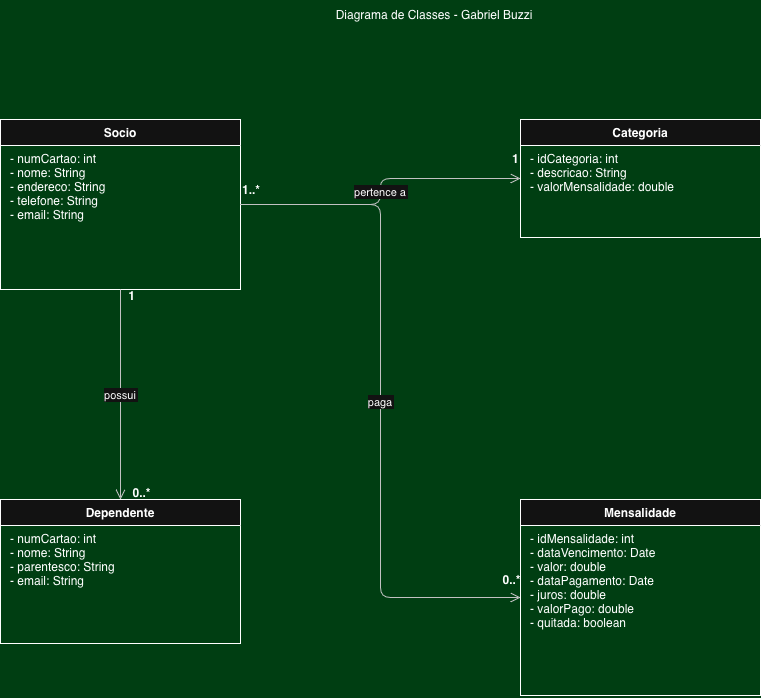

The diagram above was exported from draw.io. Its source (the exported page's mxGraphModel, read from the mxfile embedded in the PNG):
<mxGraphModel dx="1204" dy="821" grid="0" gridSize="10" guides="1" tooltips="1" connect="1" arrows="1" fold="1" page="1" pageScale="1" pageWidth="1169" pageHeight="827" background="#99FFCC" math="0" shadow="0">
  <root>
    <mxCell id="0" />
    <mxCell id="1" parent="0" />
    <mxCell id="Q5Il8WsWaBzmQa7nGzDp-18" parent="1" style="swimlane;fontStyle=1;align=center;startSize=26;" value="Socio" vertex="1">
      <mxGeometry height="170" width="240" x="740" y="400" as="geometry" />
    </mxCell>
    <mxCell id="Q5Il8WsWaBzmQa7nGzDp-19" parent="Q5Il8WsWaBzmQa7nGzDp-18" style="text;strokeColor=none;fillColor=none;align=left;verticalAlign=top;spacingLeft=8;overflow=hidden;" value="- numCartao: int&#10;- nome: String&#10;- endereco: String&#10;- telefone: String&#10;- email: String" vertex="1">
      <mxGeometry height="144" width="240" y="26" as="geometry" />
    </mxCell>
    <mxCell id="Q5Il8WsWaBzmQa7nGzDp-20" parent="1" style="swimlane;fontStyle=1;align=center;startSize=26;" value="Categoria" vertex="1">
      <mxGeometry height="118" width="240" x="1260" y="400" as="geometry" />
    </mxCell>
    <mxCell id="Q5Il8WsWaBzmQa7nGzDp-21" parent="Q5Il8WsWaBzmQa7nGzDp-20" style="text;strokeColor=none;fillColor=none;align=left;verticalAlign=top;spacingLeft=8;overflow=hidden;" value="- idCategoria: int&#10;- descricao: String&#10;- valorMensalidade: double" vertex="1">
      <mxGeometry height="92" width="240" y="26" as="geometry" />
    </mxCell>
    <mxCell id="Q5Il8WsWaBzmQa7nGzDp-22" parent="1" style="swimlane;fontStyle=1;align=center;startSize=26;" value="Dependente" vertex="1">
      <mxGeometry height="144" width="240" x="740" y="780" as="geometry" />
    </mxCell>
    <mxCell id="Q5Il8WsWaBzmQa7nGzDp-23" parent="Q5Il8WsWaBzmQa7nGzDp-22" style="text;align=left;verticalAlign=top;spacingLeft=8;overflow=hidden;" value="- numCartao: int&#10;- nome: String&#10;- parentesco: String&#10;- email: String" vertex="1">
      <mxGeometry height="118" width="240" y="26" as="geometry" />
    </mxCell>
    <mxCell id="Q5Il8WsWaBzmQa7nGzDp-24" parent="1" style="swimlane;fontStyle=1;align=center;startSize=26;" value="Mensalidade" vertex="1">
      <mxGeometry height="196" width="240" x="1260" y="780" as="geometry" />
    </mxCell>
    <mxCell id="Q5Il8WsWaBzmQa7nGzDp-25" parent="Q5Il8WsWaBzmQa7nGzDp-24" style="text;strokeColor=none;fillColor=none;align=left;verticalAlign=top;spacingLeft=8;overflow=hidden;" value="- idMensalidade: int&#10;- dataVencimento: Date&#10;- valor: double&#10;- dataPagamento: Date&#10;- juros: double&#10;- valorPago: double&#10;- quitada: boolean" vertex="1">
      <mxGeometry height="170" width="240" y="26" as="geometry" />
    </mxCell>
    <mxCell id="Q5Il8WsWaBzmQa7nGzDp-26" edge="1" parent="1" source="Q5Il8WsWaBzmQa7nGzDp-18" style="edgeStyle=orthogonalEdgeStyle;exitX=0.5;exitY=1;exitDx=0;exitDy=0;entryX=0.5;entryY=0;entryDx=0;entryDy=0;endArrow=open;endFill=0;endSize=8;strokeColor=#333333;" target="Q5Il8WsWaBzmQa7nGzDp-22" value="possui">
      <mxGeometry relative="1" as="geometry" />
    </mxCell>
    <mxCell id="Q5Il8WsWaBzmQa7nGzDp-27" connectable="0" parent="Q5Il8WsWaBzmQa7nGzDp-26" style="resizable=0;html=1;align=center;verticalAlign=bottom;labelBackgroundColor=none;fontSize=12;fontStyle=1;" value="1" vertex="1">
      <mxGeometry relative="1" x="-0.85" as="geometry">
        <mxPoint x="10" as="offset" />
      </mxGeometry>
    </mxCell>
    <mxCell id="Q5Il8WsWaBzmQa7nGzDp-28" connectable="0" parent="Q5Il8WsWaBzmQa7nGzDp-26" style="resizable=0;html=1;align=center;verticalAlign=top;labelBackgroundColor=none;fontSize=12;fontStyle=1;" value="0..*" vertex="1">
      <mxGeometry relative="1" x="0.85" as="geometry">
        <mxPoint x="20" y="-4" as="offset" />
      </mxGeometry>
    </mxCell>
    <mxCell id="Q5Il8WsWaBzmQa7nGzDp-29" edge="1" parent="1" source="Q5Il8WsWaBzmQa7nGzDp-18" style="edgeStyle=orthogonalEdgeStyle;exitX=1;exitY=0.5;exitDx=0;exitDy=0;entryX=0;entryY=0.5;entryDx=0;entryDy=0;endArrow=open;endFill=0;endSize=8;strokeColor=#333333;" target="Q5Il8WsWaBzmQa7nGzDp-20" value="pertence a">
      <mxGeometry relative="1" as="geometry" />
    </mxCell>
    <mxCell id="Q5Il8WsWaBzmQa7nGzDp-30" connectable="0" parent="Q5Il8WsWaBzmQa7nGzDp-29" style="resizable=0;html=1;align=right;verticalAlign=bottom;labelBackgroundColor=none;fontSize=12;fontStyle=1;" value="1..*" vertex="1">
      <mxGeometry relative="1" x="-0.85" as="geometry">
        <mxPoint x="-3" y="-5" as="offset" />
      </mxGeometry>
    </mxCell>
    <mxCell id="Q5Il8WsWaBzmQa7nGzDp-31" connectable="0" parent="Q5Il8WsWaBzmQa7nGzDp-29" style="resizable=0;html=1;align=left;verticalAlign=bottom;labelBackgroundColor=none;fontSize=12;fontStyle=1;" value="1" vertex="1">
      <mxGeometry relative="1" x="0.85" as="geometry">
        <mxPoint x="13" y="-10" as="offset" />
      </mxGeometry>
    </mxCell>
    <mxCell id="Q5Il8WsWaBzmQa7nGzDp-32" edge="1" parent="1" source="Q5Il8WsWaBzmQa7nGzDp-18" style="edgeStyle=orthogonalEdgeStyle;exitX=1;exitY=0.5;exitDx=0;exitDy=0;entryX=0;entryY=0.5;entryDx=0;entryDy=0;endArrow=open;endFill=0;endSize=8;strokeColor=#333333;" target="Q5Il8WsWaBzmQa7nGzDp-24" value="paga">
      <mxGeometry relative="1" as="geometry">
        <Array as="points">
          <mxPoint x="1120" y="485" />
          <mxPoint x="1120" y="878" />
        </Array>
      </mxGeometry>
    </mxCell>
    <mxCell id="Q5Il8WsWaBzmQa7nGzDp-34" connectable="0" parent="Q5Il8WsWaBzmQa7nGzDp-32" style="resizable=0;html=1;align=center;verticalAlign=bottom;labelBackgroundColor=none;fontSize=12;fontStyle=1;" value="0..*" vertex="1">
      <mxGeometry relative="1" x="0.85" as="geometry">
        <mxPoint x="40" y="-8" as="offset" />
      </mxGeometry>
    </mxCell>
    <mxCell id="Q5Il8WsWaBzmQa7nGzDp-35" parent="1" style="text;html=1;whiteSpace=wrap;strokeColor=none;fillColor=none;align=center;verticalAlign=middle;rounded=0;" value="Diagrama de Classes - Gabriel Buzzi" vertex="1">
      <mxGeometry height="30" width="366" x="991" y="281" as="geometry" />
    </mxCell>
  </root>
</mxGraphModel>